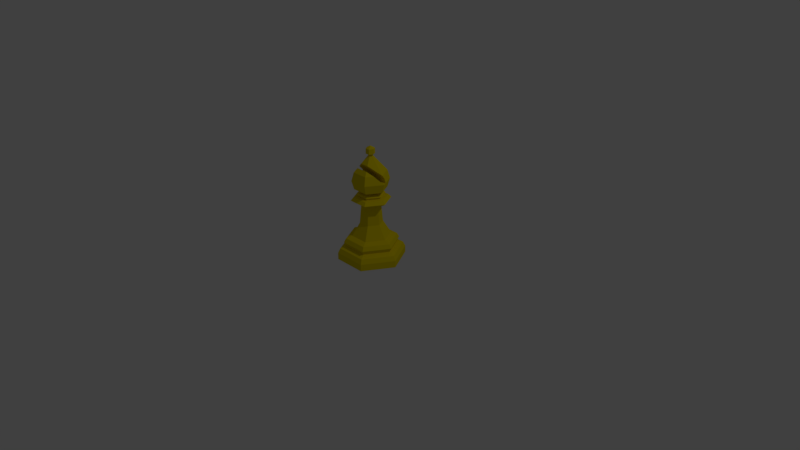 # Source: bishop.blend  (saved by Blender 2.91.10; exported with 4.5.12 LTS)
import bpy
from mathutils import Matrix  # noqa: F401  (used for matrix-valued properties, if any)

bpy.ops.wm.read_factory_settings(use_empty=True)
scene = bpy.context.scene
scene.name = 'Scene'

# ---- collections
col_collection_1 = bpy.data.collections.new('Collection 1'); scene.collection.children.link(col_collection_1)

# ---- materials (node trees are filled in below, after node groups)
mat_material_007 = bpy.data.materials.new('Material.007')
mat_material_007.use_transparent_shadow = False
mat_material_007.diffuse_color = (0.7772, 0.6209, 0.0, 1.0)
mat_material_007.specular_intensity = 0.01316
mat_material_007.metallic = 0.2829

# ---- material node trees

# ---- world
world_world = bpy.data.worlds.new('World'); scene.world = world_world
world_world.color = (0.05088, 0.05088, 0.05088)
world_world.use_sun_shadow = False
world_world.sun_shadow_jitter_overblur = 0.0
world_world.cycles.sampling_method = 'MANUAL'

# ---- cameras
cam_camera = bpy.data.cameras.new('Camera')
cam_camera.clip_end = 100.0
cam_camera.lens = 35.0
cam_camera.sensor_width = 32.0
cam_camera.sensor_height = 18.0
cam_camera.ortho_scale = 7.314
cam_camera.dof.focus_distance = 0.0
cam_camera.dof.aperture_fstop = 128.0

# ---- lights
light_lamp = bpy.data.lights.new('Lamp', 'POINT')
light_lamp.transmission_factor = 0.0
light_lamp.cutoff_distance = 30.0
light_lamp.energy = 100.0
light_lamp.shadow_buffer_clip_start = 1.001
light_lamp.shadow_soft_size = 0.1
light_lamp.shadow_maximum_resolution = 0.006
light_lamp.use_absolute_resolution = True

# ---- meshes
me_bishop_001 = bpy.data.meshes.new('Bishop.001')
me_bishop_001.from_pydata([(0.2191, 9.577e-09, 0.3795), (0.06126, 0.7731, 0.1061), (-0.2191, -9.577e-09, 0.3795), (-0.06126, 0.7731, 0.1061), (0.2191, 0.09008, 0.3795), (-0.2191, 0.09008, 0.3795), (0.2043, 0.15, 0.3538), (-0.2043, 0.15, 0.3538), (0.1794, 0.2318, 0.3107), (-0.1794, 0.2318, 0.3107), (0.1646, 0.2835, 0.2851), (-0.1646, 0.2835, 0.2851), (0.1253, 0.3116, 0.2171), (-0.1253, 0.3116, 0.2171), (0.1659, 0.1803, 0.2873), (-0.1659, 0.1803, 0.2873), (0.1095, 0.8415, 0.1897), (-0.1095, 0.8415, 0.1897), (0.1288, 0.8001, 0.2231), (0.1093, 0.7731, 0.1894), (-0.1288, 0.8001, 0.2231), (-0.1093, 0.7731, 0.1894), (0.07426, 0.4851, 0.1286), (-0.07426, 0.4851, 0.1286), (0.01168, 1.388, 0.02023), (0.1053, 1.172, 0.1824), (0.1216, 1.06, 0.2107), (0.1053, 0.9486, 0.1824), (0.06082, 0.9017, 0.1053), (-0.01168, 1.388, 0.02023), (-0.1053, 1.172, 0.1824), (-0.1216, 1.06, 0.2107), (-0.1053, 0.9486, 0.1824), (-0.06081, 0.9017, 0.1053), (-0.4382, -1.915e-08, 0.0), (-0.1225, 0.7731, -2.543e-09), (0.4382, 1.915e-08, 0.0), (0.1225, 0.7731, -2.543e-09), (0.2191, 9.577e-09, -0.3795), (0.06126, 0.7731, -0.1061), (-0.2191, -9.577e-09, -0.3795), (-0.06126, 0.7731, -0.1061), (-0.4382, 0.09008, 0.0), (0.4382, 0.09008, 0.0), (0.2191, 0.09008, -0.3795), (-0.2191, 0.09008, -0.3795), (-0.4085, 0.15, 0.0), (0.4085, 0.15, 0.0), (0.2043, 0.15, -0.3538), (-0.2043, 0.15, -0.3538), (-0.3588, 0.2318, 0.0), (0.3588, 0.2318, 0.0), (0.1794, 0.2318, -0.3107), (-0.1794, 0.2318, -0.3107), (-0.3292, 0.2835, 0.0), (0.3292, 0.2835, 0.0), (0.1646, 0.2835, -0.2851), (-0.1646, 0.2835, -0.2851), (-0.2507, 0.3116, 0.0), (0.2507, 0.3116, 0.0), (0.1253, 0.3116, -0.2171), (-0.1253, 0.3116, -0.2171), (0.3318, 0.1803, 0.0), (0.1659, 0.1803, -0.2873), (-0.1659, 0.1803, -0.2873), (-0.3318, 0.1803, 0.0), (-0.219, 0.8415, -3.056e-09), (0.219, 0.8415, -3.056e-09), (0.1095, 0.8415, -0.1897), (-0.1095, 0.8415, -0.1897), (-0.1212, 0.9017, -1.014e-09), (-0.2186, 0.7731, -2.62e-09), (-0.2576, 0.8001, -2.995e-09), (0.2576, 0.8001, -2.995e-09), (0.2186, 0.7731, -2.62e-09), (0.1288, 0.8001, -0.2231), (0.1093, 0.7731, -0.1894), (-0.1288, 0.8001, -0.2231), (-0.1093, 0.7731, -0.1894), (-0.1485, 0.4851, -1.741e-09), (0.1485, 0.4851, -1.741e-09), (0.07426, 0.4851, -0.1286), (-0.07426, 0.4851, -0.1286), (-0.02336, 1.388, -3.726e-09), (-0.2107, 1.172, 1.341e-10), (-0.2432, 1.06, 2.695e-10), (-0.2107, 0.9486, 4.049e-10), (0.02337, 1.388, -3.726e-09), (0.2107, 1.172, 1.341e-10), (0.2433, 1.06, 2.695e-10), (0.2107, 0.9486, 4.049e-10), (0.1216, 0.9017, -1.013e-09), (0.01168, 1.388, -0.02023), (0.1053, 1.172, -0.1824), (0.1216, 1.06, -0.2107), (0.1053, 0.9486, -0.1824), (0.06082, 0.9017, -0.1053), (-0.01168, 1.388, -0.02023), (-0.1053, 1.172, -0.1824), (-0.1216, 1.06, -0.2107), (-0.1053, 0.9486, -0.1824), (-0.06081, 0.9017, -0.1053), (9.055e-16, 0.0, 0.0), (-0.1646, 0.8511, -2.597e-09), (0.1649, 0.8511, -2.597e-09), (0.08244, 0.8511, 0.1428), (-0.08242, 0.8511, 0.1428), (0.08244, 0.8511, -0.1428), (-0.08242, 0.8511, -0.1428), (-0.1644, 0.8891, 9.272e-12), (0.165, 0.889, 9.105e-12), (0.08249, 0.889, 0.1429), (-0.08253, 0.889, 0.1429), (0.08249, 0.889, -0.1429), (-0.08253, 0.889, -0.1429), (0.09234, 0.8758, 0.16), (-0.09237, 0.8758, 0.16), (0.09234, 0.8758, -0.16), (-0.09237, 0.8758, -0.16), (-0.1843, 0.8759, -1.467e-09), (0.1847, 0.8758, -1.466e-09), (-0.05815, 1.472, -0.0002095), (-0.05815, 1.405, -0.0002095), (0.0003143, 1.371, -0.0002095), (-0.02892, 1.472, -0.05084), (-0.02892, 1.405, -0.05084), (0.02955, 1.472, -0.05084), (0.02955, 1.405, -0.05084), (0.05878, 1.472, -0.0002095), (0.05878, 1.405, -0.0002095), (0.0003143, 1.506, -0.0002095), (0.02955, 1.472, 0.05042), (0.02955, 1.405, 0.05042), (-0.02892, 1.472, 0.05042), (-0.02892, 1.405, 0.05042), (0.05851, 1.28, 0.1013), (-0.0585, 1.28, 0.1013), (0.08192, 1.226, 0.1419), (0.158, 1.172, 0.09122), (-0.08192, 1.226, 0.1419), (-0.158, 1.172, 0.09122), (0.2006, 1.116, -0.04561), (-0.2006, 1.116, -0.04561), (-0.2128, 1.06, -0.05267), (0.2128, 1.06, -0.05267)], [], [(80, 37, 1, 22), (22, 1, 3, 23), (23, 3, 35, 79), (2, 5, 42, 34), (0, 4, 5, 2), (36, 43, 4, 0), (5, 7, 46, 42), (4, 6, 7, 5), (43, 47, 6, 4), (15, 9, 50, 65), (14, 8, 9, 15), (62, 51, 8, 14), (9, 11, 54, 50), (8, 10, 11, 9), (51, 55, 10, 8), (11, 13, 58, 54), (10, 12, 13, 11), (55, 59, 12, 10), (47, 62, 14, 6), (6, 14, 15, 7), (7, 15, 65, 46), (3, 1, 19, 21), (20, 18, 16, 17), (18, 73, 67, 16), (111, 110, 91, 28), (35, 3, 21, 71), (1, 37, 74, 19), (72, 20, 17, 66), (112, 111, 28, 33), (109, 112, 33, 70), (19, 74, 73, 18), (21, 19, 18, 20), (71, 21, 20, 72), (13, 23, 79, 58), (12, 22, 23, 13), (59, 80, 22, 12), (90, 89, 26, 27), (88, 87, 24, 135), (91, 90, 27, 28), (89, 138, 25, 26), (27, 26, 31, 32), (135, 24, 29, 136), (28, 27, 32, 33), (26, 25, 30, 31), (32, 31, 85, 86), (136, 29, 83, 84), (33, 32, 86, 70), (31, 30, 140, 85), (34, 102, 2), (2, 102, 0), (36, 0, 102), (80, 81, 39, 37), (81, 82, 41, 39), (82, 79, 35, 41), (40, 34, 42, 45), (38, 40, 45, 44), (36, 38, 44, 43), (45, 42, 46, 49), (44, 45, 49, 48), (43, 44, 48, 47), (64, 65, 50, 53), (63, 64, 53, 52), (62, 63, 52, 51), (53, 50, 54, 57), (52, 53, 57, 56), (51, 52, 56, 55), (57, 54, 58, 61), (56, 57, 61, 60), (55, 56, 60, 59), (47, 48, 63, 62), (48, 49, 64, 63), (49, 46, 65, 64), (41, 78, 76, 39), (77, 69, 68, 75), (75, 68, 67, 73), (113, 96, 91, 110), (35, 71, 78, 41), (39, 76, 74, 37), (72, 66, 69, 77), (114, 101, 96, 113), (109, 70, 101, 114), (76, 75, 73, 74), (78, 77, 75, 76), (71, 72, 77, 78), (61, 58, 79, 82), (60, 61, 82, 81), (59, 60, 81, 80), (90, 95, 94), (88, 93, 92, 87), (91, 96, 95, 90), (95, 100, 99, 94), (93, 98, 97, 92), (96, 101, 100, 95), (94, 99, 98, 93), (100, 86, 99), (98, 84, 83, 97), (101, 70, 86, 100), (34, 40, 102), (40, 38, 102), (36, 102, 38), (66, 103, 108, 69), (69, 108, 107, 68), (68, 107, 104, 67), (66, 17, 106, 103), (17, 16, 105, 106), (16, 67, 104, 105), (119, 109, 114, 118), (118, 114, 113, 117), (117, 113, 110, 120), (119, 116, 112, 109), (116, 115, 111, 112), (115, 120, 110, 111), (105, 104, 120, 115), (106, 105, 115, 116), (103, 106, 116, 119), (107, 117, 120, 104), (108, 118, 117, 107), (103, 119, 118, 108), (123, 122, 125), (122, 121, 124, 125), (121, 130, 124), (123, 125, 127), (125, 124, 126, 127), (124, 130, 126), (123, 127, 129), (127, 126, 128, 129), (126, 130, 128), (123, 129, 132), (129, 128, 131, 132), (128, 130, 131), (123, 132, 134), (132, 131, 133, 134), (131, 130, 133), (123, 134, 122), (134, 133, 121, 122), (133, 130, 121), (138, 137, 25), (25, 137, 139, 30), (30, 139, 140), (88, 135, 136, 84), (142, 141, 88, 84), (141, 142, 143, 144), (138, 140, 139, 137), (88, 141, 93), (142, 84, 98), (89, 85, 140, 138), (143, 85, 89, 144), (141, 144, 94, 93), (94, 144, 89, 90), (99, 86, 85, 143), (98, 99, 143, 142)])
_uv = me_bishop_001.uv_layers.new(name='UVMap')
_uv.uv.foreach_set('vector', [0.4776, 0.3825, 0.5871, 0.5117, 0.5022, 0.5953, 0.3747, 0.4839, 0.4776, 0.3825, 0.5871, 0.5117, 0.5022, 0.5953, 0.3747, 0.4839, 0.4776, 0.3825, 0.5871, 0.5117, 0.5022, 0.5953, 0.3747, 0.4839, 0.3273, 0.02923, 0.3643, 0.06674, 0.06066, 0.3659, 0.02371, 0.3284, 0.3273, 0.02923, 0.3643, 0.06674, 0.06066, 0.3659, 0.02371, 0.3284, 0.3273, 0.02923, 0.3643, 0.06674, 0.06066, 0.3659, 0.02371, 0.3284, 0.3643, 0.06674, 0.3808, 0.104, 0.09767, 0.3829, 0.06066, 0.3659, 0.3643, 0.06674, 0.3808, 0.104, 0.09767, 0.3829, 0.06066, 0.3659, 0.3643, 0.06674, 0.3808, 0.104, 0.09767, 0.3829, 0.06066, 0.3659, 0.3841, 0.1606, 0.4167, 0.175, 0.1681, 0.4199, 0.1543, 0.3871, 0.3841, 0.1606, 0.4167, 0.175, 0.1681, 0.4199, 0.1543, 0.3871, 0.3841, 0.1606, 0.4167, 0.175, 0.1681, 0.4199, 0.1543, 0.3871, 0.4167, 0.175, 0.4301, 0.2091, 0.202, 0.4338, 0.1681, 0.4199, 0.4167, 0.175, 0.4301, 0.2091, 0.202, 0.4338, 0.1681, 0.4199, 0.4167, 0.175, 0.4301, 0.2091, 0.202, 0.4338, 0.1681, 0.4199, 0.4301, 0.2091, 0.4331, 0.2665, 0.2594, 0.4377, 0.202, 0.4338, 0.4301, 0.2091, 0.4331, 0.2665, 0.2594, 0.4377, 0.202, 0.4338, 0.4301, 0.2091, 0.4331, 0.2665, 0.2594, 0.4377, 0.202, 0.4338, 0.3808, 0.104, 0.3841, 0.1606, 0.1543, 0.3871, 0.09767, 0.3829, 0.3808, 0.104, 0.3841, 0.1606, 0.1543, 0.3871, 0.09767, 0.3829, 0.3808, 0.104, 0.3841, 0.1606, 0.1543, 0.3871, 0.09767, 0.3829, 0.5022, 0.5953, 0.5871, 0.5117, 0.6546, 0.5135, 0.5031, 0.6628, 0.5073, 0.6941, 0.6858, 0.5182, 0.6943, 0.5536, 0.5425, 0.7031, 0.5073, 0.6941, 0.6858, 0.5182, 0.6943, 0.5536, 0.5425, 0.7031, 0.602, 0.7261, 0.7164, 0.6134, 0.7176, 0.6448, 0.6333, 0.7278, 0.5022, 0.5953, 0.5871, 0.5117, 0.6546, 0.5135, 0.5031, 0.6628, 0.5022, 0.5953, 0.5871, 0.5117, 0.6546, 0.5135, 0.5031, 0.6628, 0.5073, 0.6941, 0.6858, 0.5182, 0.6943, 0.5536, 0.5425, 0.7031, 0.602, 0.7261, 0.7164, 0.6135, 0.7176, 0.6448, 0.6334, 0.7278, 0.6024, 0.726, 0.7164, 0.6134, 0.7176, 0.6448, 0.6336, 0.7278, 0.5031, 0.6628, 0.6546, 0.5135, 0.6858, 0.5182, 0.5073, 0.6941, 0.5031, 0.6628, 0.6546, 0.5135, 0.6858, 0.5182, 0.5073, 0.6941, 0.5031, 0.6628, 0.6546, 0.5135, 0.6858, 0.5182, 0.5073, 0.6941, 0.4331, 0.2665, 0.4776, 0.3825, 0.3747, 0.4839, 0.2594, 0.4377, 0.4331, 0.2665, 0.4776, 0.3825, 0.3747, 0.4839, 0.2594, 0.4377, 0.4331, 0.2665, 0.4776, 0.3825, 0.3747, 0.4839, 0.2594, 0.4377, 0.5445, 0.07748, 0.6349, 0.0649, 0.6344, 0.2559, 0.5441, 0.2429, 0.02712, 0.6798, 0.02712, 0.3826, 0.05002, 0.3747, 0.1418, 0.4915, 0.4734, 0.1124, 0.5445, 0.07748, 0.5441, 0.2429, 0.4737, 0.2081, 0.6349, 0.0649, 0.7249, 0.1606, 0.7252, 0.2431, 0.6344, 0.2559, 0.4367, 0.7809, 0.5345, 0.7671, 0.5345, 0.9741, 0.4367, 0.9602, 0.3443, 0.6972, 0.2787, 0.5269, 0.3015, 0.5077, 0.4583, 0.601, 0.3599, 0.8188, 0.4367, 0.7809, 0.4367, 0.9602, 0.3599, 0.9223, 0.5345, 0.7671, 0.6324, 0.7809, 0.6324, 0.9602, 0.5345, 0.9741, 0.5441, 0.2429, 0.6344, 0.2559, 0.6349, 0.0649, 0.5445, 0.07748, 0.1418, 0.4915, 0.05002, 0.3747, 0.02712, 0.3826, 0.02712, 0.6798, 0.4737, 0.2081, 0.5441, 0.2429, 0.5445, 0.07748, 0.4734, 0.1124, 0.6344, 0.2559, 0.7252, 0.2431, 0.7249, 0.1606, 0.6349, 0.0649, 0.02371, 0.3284, 0.01984, 0.02077, 0.3273, 0.02923, 0.02371, 0.3284, 0.01983, 0.02077, 0.3273, 0.02923, 0.3273, 0.02923, 0.02371, 0.3284, 0.01983, 0.02077, 0.3747, 0.4839, 0.4776, 0.3825, 0.5871, 0.5117, 0.5022, 0.5953, 0.3747, 0.4839, 0.4776, 0.3825, 0.5871, 0.5117, 0.5022, 0.5953, 0.3747, 0.4839, 0.4776, 0.3825, 0.5871, 0.5117, 0.5022, 0.5953, 0.02371, 0.3284, 0.3273, 0.02923, 0.3643, 0.06674, 0.06066, 0.3659, 0.02371, 0.3284, 0.3273, 0.02923, 0.3643, 0.06674, 0.06066, 0.3659, 0.02371, 0.3284, 0.3273, 0.02923, 0.3643, 0.06674, 0.06066, 0.3659, 0.06066, 0.3659, 0.3643, 0.06674, 0.3808, 0.104, 0.09767, 0.3829, 0.06066, 0.3659, 0.3643, 0.06674, 0.3808, 0.104, 0.09767, 0.3829, 0.06066, 0.3659, 0.3643, 0.06674, 0.3808, 0.104, 0.09767, 0.3829, 0.1543, 0.3871, 0.3841, 0.1606, 0.4167, 0.175, 0.1681, 0.4199, 0.1543, 0.3871, 0.3841, 0.1606, 0.4167, 0.175, 0.1681, 0.4199, 0.1543, 0.3871, 0.3841, 0.1606, 0.4167, 0.175, 0.1681, 0.4199, 0.1681, 0.4199, 0.4167, 0.175, 0.4301, 0.2091, 0.202, 0.4338, 0.1681, 0.4199, 0.4167, 0.175, 0.4301, 0.2091, 0.202, 0.4338, 0.1681, 0.4199, 0.4167, 0.175, 0.4301, 0.2091, 0.202, 0.4338, 0.202, 0.4338, 0.4301, 0.2091, 0.4331, 0.2665, 0.2594, 0.4377, 0.202, 0.4338, 0.4301, 0.2091, 0.4331, 0.2665, 0.2594, 0.4377, 0.202, 0.4338, 0.4301, 0.2091, 0.4331, 0.2665, 0.2594, 0.4377, 0.09767, 0.3829, 0.3808, 0.104, 0.3841, 0.1606, 0.1543, 0.3871, 0.09767, 0.3829, 0.3808, 0.104, 0.3841, 0.1606, 0.1543, 0.3871, 0.09767, 0.3829, 0.3808, 0.104, 0.3841, 0.1606, 0.1543, 0.3871, 0.5871, 0.5117, 0.6546, 0.5135, 0.5031, 0.6628, 0.5022, 0.5953, 0.6858, 0.5182, 0.6943, 0.5536, 0.5425, 0.7031, 0.5073, 0.6941, 0.6858, 0.5182, 0.6943, 0.5536, 0.5425, 0.7031, 0.5073, 0.6941, 0.7164, 0.6134, 0.7176, 0.6448, 0.6333, 0.7278, 0.6021, 0.7261, 0.5871, 0.5117, 0.6546, 0.5135, 0.5031, 0.6628, 0.5022, 0.5953, 0.5871, 0.5117, 0.6546, 0.5135, 0.5031, 0.6628, 0.5022, 0.5953, 0.6858, 0.5182, 0.6943, 0.5536, 0.5425, 0.7031, 0.5073, 0.6941, 0.7164, 0.6134, 0.7176, 0.6448, 0.6334, 0.7278, 0.6021, 0.7261, 0.7163, 0.6138, 0.7176, 0.645, 0.6334, 0.7278, 0.602, 0.7261, 0.6546, 0.5135, 0.6858, 0.5182, 0.5073, 0.6941, 0.5031, 0.6628, 0.6546, 0.5135, 0.6858, 0.5182, 0.5073, 0.6941, 0.5031, 0.6628, 0.6546, 0.5135, 0.6858, 0.5182, 0.5073, 0.6941, 0.5031, 0.6628, 0.2594, 0.4377, 0.4331, 0.2665, 0.4776, 0.3825, 0.3747, 0.4839, 0.2594, 0.4377, 0.4331, 0.2665, 0.4776, 0.3825, 0.3747, 0.4839, 0.2594, 0.4377, 0.4331, 0.2665, 0.4776, 0.3825, 0.3747, 0.4839, 0.8933, 0.2829, 0.8997, 0.4415, 0.8137, 0.4572, 0.7202, 0.2899, 0.7266, 0.4485, 0.5199, 0.3862, 0.5192, 0.3686, 0.9626, 0.3136, 0.9663, 0.4052, 0.8997, 0.4415, 0.8933, 0.2829, 0.9507, 0.09564, 0.9016, 0.1981, 0.8419, 0.1792, 0.8986, 0.06093, 0.8389, 0.04206, 0.7898, 0.1445, 0.68, 0.03589, 0.6855, 0.02453, 0.9842, 0.1383, 0.9559, 0.1974, 0.9016, 0.1981, 0.9507, 0.09564, 0.8986, 0.06093, 0.8419, 0.1792, 0.7898, 0.1445, 0.8389, 0.04206, 0.8997, 0.4415, 0.8933, 0.2829, 0.8137, 0.4572, 0.7266, 0.4485, 0.7202, 0.2899, 0.5192, 0.3686, 0.5199, 0.3862, 0.9663, 0.4052, 0.9629, 0.3138, 0.8933, 0.2829, 0.8997, 0.4415, 0.3273, 0.02923, 0.02371, 0.3284, 0.01983, 0.02077, 0.3273, 0.02923, 0.02371, 0.3284, 0.01983, 0.02077, 0.02371, 0.3284, 0.01984, 0.02077, 0.3273, 0.02923, 0.6943, 0.5536, 0.6952, 0.5922, 0.5809, 0.7045, 0.5425, 0.7031, 0.6943, 0.5536, 0.6952, 0.592, 0.5809, 0.7045, 0.5425, 0.7031, 0.6943, 0.5536, 0.6952, 0.592, 0.5809, 0.7045, 0.5425, 0.7031, 0.5425, 0.7031, 0.6943, 0.5536, 0.6952, 0.592, 0.5811, 0.7045, 0.5425, 0.7031, 0.6943, 0.5536, 0.6952, 0.592, 0.5809, 0.7045, 0.5425, 0.7031, 0.6943, 0.5536, 0.6952, 0.592, 0.5809, 0.7045, 0.7143, 0.598, 0.7163, 0.6138, 0.602, 0.7261, 0.5864, 0.7239, 0.7144, 0.5977, 0.7164, 0.6134, 0.6021, 0.7261, 0.5864, 0.7238, 0.7144, 0.5977, 0.7164, 0.6134, 0.6021, 0.7261, 0.5864, 0.7238, 0.5866, 0.7237, 0.7144, 0.5977, 0.7164, 0.6134, 0.6024, 0.726, 0.5864, 0.7239, 0.7144, 0.5978, 0.7164, 0.6135, 0.602, 0.7261, 0.5864, 0.7238, 0.7144, 0.5977, 0.7164, 0.6134, 0.602, 0.7261, 0.5809, 0.7045, 0.6952, 0.592, 0.7144, 0.5977, 0.5864, 0.7238, 0.5809, 0.7045, 0.6952, 0.592, 0.7144, 0.5978, 0.5864, 0.7239, 0.5811, 0.7045, 0.6952, 0.592, 0.7144, 0.5977, 0.5866, 0.7237, 0.6952, 0.592, 0.7144, 0.5977, 0.5864, 0.7238, 0.5809, 0.7045, 0.6952, 0.592, 0.7144, 0.5977, 0.5864, 0.7238, 0.5809, 0.7045, 0.6952, 0.5922, 0.7143, 0.598, 0.5864, 0.7239, 0.5809, 0.7045, 0.9781, 0.6945, 0.903, 0.7306, 0.903, 0.6584, 0.903, 0.7306, 0.8196, 0.7306, 0.8196, 0.6584, 0.903, 0.6584, 0.8196, 0.7306, 0.7445, 0.6945, 0.8196, 0.6584, 0.9781, 0.6223, 0.903, 0.6584, 0.903, 0.5863, 0.903, 0.6584, 0.8196, 0.6584, 0.8196, 0.5863, 0.903, 0.5863, 0.8196, 0.6584, 0.7445, 0.6223, 0.8196, 0.5863, 0.9781, 0.5502, 0.903, 0.5863, 0.903, 0.5141, 0.903, 0.5863, 0.8196, 0.5863, 0.8196, 0.5141, 0.903, 0.5141, 0.8196, 0.5863, 0.7445, 0.5502, 0.8196, 0.5141, 0.9781, 0.9111, 0.903, 0.9471, 0.903, 0.875, 0.903, 0.9471, 0.8196, 0.9471, 0.8196, 0.875, 0.903, 0.875, 0.8196, 0.9471, 0.7445, 0.9111, 0.8196, 0.875, 0.9781, 0.8389, 0.903, 0.875, 0.903, 0.8028, 0.903, 0.875, 0.8196, 0.875, 0.8196, 0.8028, 0.903, 0.8028, 0.8196, 0.875, 0.7445, 0.8389, 0.8196, 0.8028, 0.9781, 0.7667, 0.903, 0.8028, 0.903, 0.7306, 0.903, 0.8028, 0.8196, 0.8028, 0.8196, 0.7306, 0.903, 0.7306, 0.8196, 0.8028, 0.7445, 0.7667, 0.8196, 0.7306, 0.7249, 0.1606, 0.7783, 0.2247, 0.7252, 0.2431, 0.6324, 0.7809, 0.69, 0.8009, 0.69, 0.9403, 0.6324, 0.9602, 0.7252, 0.2431, 0.7783, 0.2247, 0.7249, 0.1606, 0.3235, 0.8682, 0.2245, 0.9647, 0.1483, 0.9647, 0.04928, 0.8682, 0.05581, 0.8213, 0.317, 0.8213, 0.3235, 0.8682, 0.04928, 0.8682, 0.317, 0.8213, 0.05581, 0.8213, 0.04786, 0.7847, 0.3249, 0.7847, 0.2892, 0.6567, 0.08356, 0.6567, 0.1331, 0.6084, 0.2397, 0.6084, 0.7202, 0.2899, 0.7648, 0.3216, 0.7266, 0.4485, 0.7648, 0.3216, 0.7202, 0.2899, 0.7266, 0.4485, 0.3447, 0.7504, 0.02806, 0.7504, 0.08356, 0.6567, 0.2892, 0.6567, 0.04786, 0.7847, 0.02806, 0.7504, 0.3447, 0.7504, 0.3249, 0.7847, 0.7648, 0.3216, 0.8081, 0.3199, 0.8137, 0.4572, 0.7266, 0.4485, 0.8137, 0.4572, 0.8081, 0.3199, 0.8063, 0.2741, 0.8933, 0.2829, 0.8137, 0.4572, 0.8933, 0.2829, 0.8063, 0.2741, 0.8081, 0.3199, 0.7266, 0.4485, 0.8137, 0.4572, 0.8081, 0.3199, 0.7648, 0.3216])
me_bishop_001.materials.append(mat_material_007)
me_bishop_001.use_remesh_preserve_volume = False
me_bishop_001.use_remesh_preserve_attributes = False
me_bishop_001.use_mirror_vertex_groups = False
me_bishop_001.update()

# ---- objects
ob_bishop_001 = bpy.data.objects.new('Bishop.001', me_bishop_001)
ob_lamp = bpy.data.objects.new('Lamp', light_lamp)
ob_camera = bpy.data.objects.new('Camera', cam_camera)

# ---- transforms, parenting, visibility, modifiers, constraints
ob_bishop_001.location = (0.05507, 0.0, 0.0)
ob_bishop_001.rotation_euler = (1.571, 0.0, 0.0)
ob_bishop_001.lineart.crease_threshold = 0.0
ob_lamp.location = (4.076, 1.005, 5.904)
ob_lamp.rotation_euler = (0.6503, 0.05522, 1.866)
ob_lamp.lock_rotations_4d = False
ob_lamp.empty_display_type = 'ARROWS'
ob_lamp.color = (0.0, 0.0, 0.0, 0.0)
ob_lamp.lineart.crease_threshold = 0.0
ob_camera.location = (7.481, -6.508, 5.344)
ob_camera.rotation_euler = (1.109, 0.0, 0.8149)
ob_camera.lock_rotations_4d = False
ob_camera.empty_display_type = 'ARROWS'
ob_camera.color = (0.0, 0.0, 0.0, 0.0)
ob_camera.display_type = 'WIRE'
ob_camera.lineart.crease_threshold = 0.0

# ---- collection membership
col_collection_1.objects.link(ob_bishop_001)
col_collection_1.objects.link(ob_lamp)
col_collection_1.objects.link(ob_camera)

# ---- scene / render settings (as saved in the file)
scene.camera = ob_camera
scene.frame_start = 1; scene.frame_end = 250; scene.frame_set(1)
scene.render.engine = 'BLENDER_EEVEE_NEXT'
scene.render.resolution_percentage = 50
scene.render.dither_intensity = 0.0
scene.cycles.use_denoising = False
scene.cycles.samples = 128
scene.cycles.sampling_pattern = 'TABULATED_SOBOL'
scene.cycles.use_adaptive_sampling = False
scene.cycles.use_light_tree = False
scene.cycles.blur_glossy = 0.0
scene.cycles.sample_clamp_indirect = 0.0
scene.view_settings.view_transform = 'Standard'
bpy.context.view_layer.update()
